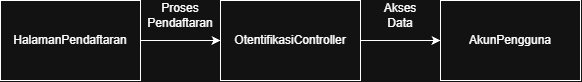

The diagram above was exported from draw.io. Its source (the exported page's mxGraphModel, read from the mxfile embedded in the PNG):
<mxGraphModel dx="1201" dy="674" grid="1" gridSize="10" guides="1" tooltips="1" connect="1" arrows="1" fold="1" page="1" pageScale="1" pageWidth="827" pageHeight="1169" math="0" shadow="0">
  <root>
    <mxCell id="0" />
    <mxCell id="1" parent="0" />
    <mxCell id="Y_68nBs2Fbzi6Q6ZFsNk-1" parent="1" style="rounded=0;whiteSpace=wrap;html=1;" value="HalamanPendaftaran" vertex="1">
      <mxGeometry height="80" width="140" x="60" y="80" as="geometry" />
    </mxCell>
    <mxCell id="Y_68nBs2Fbzi6Q6ZFsNk-4" parent="1" style="rounded=0;whiteSpace=wrap;html=1;" value="OtentifikasiController" vertex="1">
      <mxGeometry height="80" width="140" x="280" y="80" as="geometry" />
    </mxCell>
    <mxCell id="Y_68nBs2Fbzi6Q6ZFsNk-5" parent="1" style="rounded=0;whiteSpace=wrap;html=1;" value="AkunPengguna" vertex="1">
      <mxGeometry height="80" width="140" x="500" y="80" as="geometry" />
    </mxCell>
    <mxCell id="Y_68nBs2Fbzi6Q6ZFsNk-13" edge="1" parent="1" source="Y_68nBs2Fbzi6Q6ZFsNk-1" style="endArrow=classic;html=1;rounded=0;exitX=1;exitY=0.5;exitDx=0;exitDy=0;entryX=0;entryY=0.5;entryDx=0;entryDy=0;" target="Y_68nBs2Fbzi6Q6ZFsNk-4" value="">
      <mxGeometry height="50" relative="1" width="50" as="geometry">
        <mxPoint x="390" y="370" as="sourcePoint" />
        <mxPoint x="440" y="320" as="targetPoint" />
      </mxGeometry>
    </mxCell>
    <mxCell id="Y_68nBs2Fbzi6Q6ZFsNk-14" edge="1" parent="1" source="Y_68nBs2Fbzi6Q6ZFsNk-4" style="endArrow=classic;html=1;rounded=0;exitX=1;exitY=0.5;exitDx=0;exitDy=0;entryX=0;entryY=0.5;entryDx=0;entryDy=0;" target="Y_68nBs2Fbzi6Q6ZFsNk-5" value="">
      <mxGeometry height="50" relative="1" width="50" as="geometry">
        <mxPoint x="390" y="370" as="sourcePoint" />
        <mxPoint x="440" y="320" as="targetPoint" />
      </mxGeometry>
    </mxCell>
    <mxCell id="Y_68nBs2Fbzi6Q6ZFsNk-15" parent="1" style="text;html=1;whiteSpace=wrap;strokeColor=none;fillColor=none;align=center;verticalAlign=middle;rounded=0;" value="Proses Pendaftaran" vertex="1">
      <mxGeometry height="30" width="60" x="210" y="80" as="geometry" />
    </mxCell>
    <mxCell id="Y_68nBs2Fbzi6Q6ZFsNk-16" parent="1" style="text;html=1;whiteSpace=wrap;strokeColor=none;fillColor=none;align=center;verticalAlign=middle;rounded=0;" value="Akses Data" vertex="1">
      <mxGeometry height="30" width="60" x="430" y="80" as="geometry" />
    </mxCell>
  </root>
</mxGraphModel>